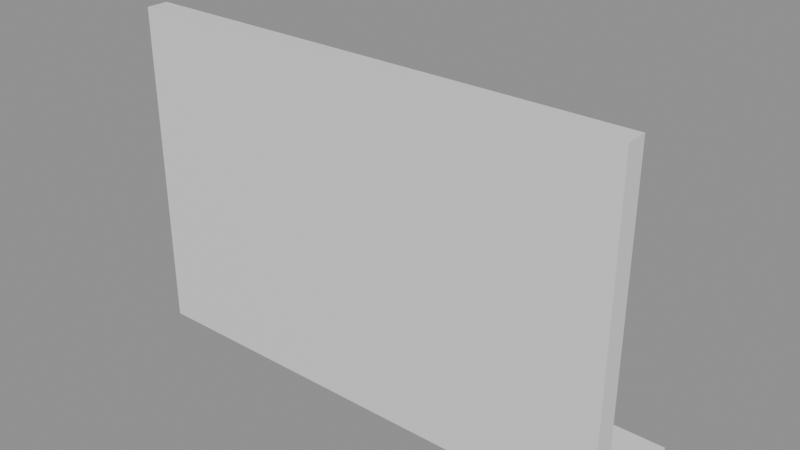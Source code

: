 # Source: building_lego.blend  (saved by Blender 5.0.119; exported with 4.5.12 LTS)
import bpy
from mathutils import Matrix  # noqa: F401  (used for matrix-valued properties, if any)

bpy.ops.wm.read_factory_settings(use_empty=True)
scene = bpy.context.scene
scene.name = 'Scene'

# ---- collections
col_01_paredes_externas = bpy.data.collections.new('01_Paredes_Externas'); scene.collection.children.link(col_01_paredes_externas)
col_03_pisos_escadas = bpy.data.collections.new('03_Pisos_Escadas'); scene.collection.children.link(col_03_pisos_escadas)

# ---- materials (node trees are filled in below, after node groups)
mat_mat_parede_externa = bpy.data.materials.new('Mat_Parede_Externa')
mat_mat_pisos = bpy.data.materials.new('Mat_Pisos')

# ---- material node trees
mat_mat_parede_externa.use_nodes = True; mat_mat_parede_externa.node_tree.nodes.clear()
_N = mat_mat_parede_externa.node_tree.nodes; _L = mat_mat_parede_externa.node_tree.links
n0 = _N.new('ShaderNodeBsdfPrincipled'); n0.name = 'BSDF - Pré-fundamentado'; n0.location = (-200, 100)
n1 = _N.new('ShaderNodeOutputMaterial'); n1.name = 'Saída de material'; n1.location = (200, 100)
_L.new(n0.outputs[0], n1.inputs[0])
n1.is_active_output = True
mat_mat_pisos.use_nodes = True; mat_mat_pisos.node_tree.nodes.clear()
_N = mat_mat_pisos.node_tree.nodes; _L = mat_mat_pisos.node_tree.links
n0 = _N.new('ShaderNodeBsdfPrincipled'); n0.name = 'BSDF - Pré-fundamentado'; n0.location = (-200, 100)
n1 = _N.new('ShaderNodeOutputMaterial'); n1.name = 'Saída de material'; n1.location = (200, 100)
_L.new(n0.outputs[0], n1.inputs[0])
n1.is_active_output = True

# ---- meshes
me_bloco_dungeon_wall_4760_1175_z0 = bpy.data.meshes.new('Bloco_dungeon_wall_4760_1175_z0')
me_bloco_dungeon_wall_4760_1175_z0.from_pydata([(-0.5, -0.175, -1.32), (0.5, -0.175, -1.32), (0.5, 0.175, -1.32), (-0.5, 0.175, -1.32), (-0.5, -0.175, 1.32), (0.5, -0.175, 1.32), (0.5, 0.175, 1.32), (-0.5, 0.175, 1.32)], [], [(0, 1, 2, 3), (4, 7, 6, 5), (0, 4, 5, 1), (2, 6, 7, 3), (0, 3, 7, 4), (1, 5, 6, 2)])
me_bloco_dungeon_wall_4760_1175_z0.materials.append(mat_mat_parede_externa)
me_bloco_dungeon_wall_4760_1175_z0.update()
me_bloco_dungeon_wall_4760_1175_z22 = bpy.data.meshes.new('Bloco_dungeon_wall_4760_1175_z22')
me_bloco_dungeon_wall_4760_1175_z22.from_pydata([(-0.5, -0.175, -1.32), (0.5, -0.175, -1.32), (0.5, 0.175, -1.32), (-0.5, 0.175, -1.32), (-0.5, -0.175, 1.32), (0.5, -0.175, 1.32), (0.5, 0.175, 1.32), (-0.5, 0.175, 1.32)], [], [(0, 1, 2, 3), (4, 7, 6, 5), (0, 4, 5, 1), (2, 6, 7, 3), (0, 3, 7, 4), (1, 5, 6, 2)])
me_bloco_dungeon_wall_4760_1175_z22.materials.append(mat_mat_parede_externa)
me_bloco_dungeon_wall_4760_1175_z22.update()
me_bloco_dungeon_wall_4761_1175_z0 = bpy.data.meshes.new('Bloco_dungeon_wall_4761_1175_z0')
me_bloco_dungeon_wall_4761_1175_z0.from_pydata([(-0.5, -0.175, -1.32), (0.5, -0.175, -1.32), (0.5, 0.175, -1.32), (-0.5, 0.175, -1.32), (-0.5, -0.175, 1.32), (0.5, -0.175, 1.32), (0.5, 0.175, 1.32), (-0.5, 0.175, 1.32)], [], [(0, 1, 2, 3), (4, 7, 6, 5), (0, 4, 5, 1), (2, 6, 7, 3), (0, 3, 7, 4), (1, 5, 6, 2)])
me_bloco_dungeon_wall_4761_1175_z0.materials.append(mat_mat_parede_externa)
me_bloco_dungeon_wall_4761_1175_z0.update()
me_bloco_dungeon_wall_4761_1175_z22 = bpy.data.meshes.new('Bloco_dungeon_wall_4761_1175_z22')
me_bloco_dungeon_wall_4761_1175_z22.from_pydata([(-0.5, -0.175, -1.32), (0.5, -0.175, -1.32), (0.5, 0.175, -1.32), (-0.5, 0.175, -1.32), (-0.5, -0.175, 1.32), (0.5, -0.175, 1.32), (0.5, 0.175, 1.32), (-0.5, 0.175, 1.32)], [], [(0, 1, 2, 3), (4, 7, 6, 5), (0, 4, 5, 1), (2, 6, 7, 3), (0, 3, 7, 4), (1, 5, 6, 2)])
me_bloco_dungeon_wall_4761_1175_z22.materials.append(mat_mat_parede_externa)
me_bloco_dungeon_wall_4761_1175_z22.update()
me_bloco_dungeon_wall_4762_1175_z0 = bpy.data.meshes.new('Bloco_dungeon_wall_4762_1175_z0')
me_bloco_dungeon_wall_4762_1175_z0.from_pydata([(-0.5, -0.175, -1.32), (0.5, -0.175, -1.32), (0.5, 0.175, -1.32), (-0.5, 0.175, -1.32), (-0.5, -0.175, 1.32), (0.5, -0.175, 1.32), (0.5, 0.175, 1.32), (-0.5, 0.175, 1.32)], [], [(0, 1, 2, 3), (4, 7, 6, 5), (0, 4, 5, 1), (2, 6, 7, 3), (0, 3, 7, 4), (1, 5, 6, 2)])
me_bloco_dungeon_wall_4762_1175_z0.materials.append(mat_mat_parede_externa)
me_bloco_dungeon_wall_4762_1175_z0.update()
me_bloco_dungeon_wall_4762_1175_z22 = bpy.data.meshes.new('Bloco_dungeon_wall_4762_1175_z22')
me_bloco_dungeon_wall_4762_1175_z22.from_pydata([(-0.5, -0.175, -1.32), (0.5, -0.175, -1.32), (0.5, 0.175, -1.32), (-0.5, 0.175, -1.32), (-0.5, -0.175, 1.32), (0.5, -0.175, 1.32), (0.5, 0.175, 1.32), (-0.5, 0.175, 1.32)], [], [(0, 1, 2, 3), (4, 7, 6, 5), (0, 4, 5, 1), (2, 6, 7, 3), (0, 3, 7, 4), (1, 5, 6, 2)])
me_bloco_dungeon_wall_4762_1175_z22.materials.append(mat_mat_parede_externa)
me_bloco_dungeon_wall_4762_1175_z22.update()
me_bloco_dungeon_wall_4763_1175_z0 = bpy.data.meshes.new('Bloco_dungeon_wall_4763_1175_z0')
me_bloco_dungeon_wall_4763_1175_z0.from_pydata([(-0.5, -0.175, -1.32), (0.5, -0.175, -1.32), (0.5, 0.175, -1.32), (-0.5, 0.175, -1.32), (-0.5, -0.175, 1.32), (0.5, -0.175, 1.32), (0.5, 0.175, 1.32), (-0.5, 0.175, 1.32)], [], [(0, 1, 2, 3), (4, 7, 6, 5), (0, 4, 5, 1), (2, 6, 7, 3), (0, 3, 7, 4), (1, 5, 6, 2)])
me_bloco_dungeon_wall_4763_1175_z0.materials.append(mat_mat_parede_externa)
me_bloco_dungeon_wall_4763_1175_z0.update()
me_bloco_dungeon_wall_4763_1175_z22 = bpy.data.meshes.new('Bloco_dungeon_wall_4763_1175_z22')
me_bloco_dungeon_wall_4763_1175_z22.from_pydata([(-0.5, -0.175, -1.32), (0.5, -0.175, -1.32), (0.5, 0.175, -1.32), (-0.5, 0.175, -1.32), (-0.5, -0.175, 1.32), (0.5, -0.175, 1.32), (0.5, 0.175, 1.32), (-0.5, 0.175, 1.32)], [], [(0, 1, 2, 3), (4, 7, 6, 5), (0, 4, 5, 1), (2, 6, 7, 3), (0, 3, 7, 4), (1, 5, 6, 2)])
me_bloco_dungeon_wall_4763_1175_z22.materials.append(mat_mat_parede_externa)
me_bloco_dungeon_wall_4763_1175_z22.update()
me_bloco_dungeon_wall_4764_1175_z0 = bpy.data.meshes.new('Bloco_dungeon_wall_4764_1175_z0')
me_bloco_dungeon_wall_4764_1175_z0.from_pydata([(-0.5, -0.175, -1.32), (0.5, -0.175, -1.32), (0.5, 0.175, -1.32), (-0.5, 0.175, -1.32), (-0.5, -0.175, 1.32), (0.5, -0.175, 1.32), (0.5, 0.175, 1.32), (-0.5, 0.175, 1.32)], [], [(0, 1, 2, 3), (4, 7, 6, 5), (0, 4, 5, 1), (2, 6, 7, 3), (0, 3, 7, 4), (1, 5, 6, 2)])
me_bloco_dungeon_wall_4764_1175_z0.materials.append(mat_mat_parede_externa)
me_bloco_dungeon_wall_4764_1175_z0.update()
me_bloco_dungeon_wall_4764_1175_z22 = bpy.data.meshes.new('Bloco_dungeon_wall_4764_1175_z22')
me_bloco_dungeon_wall_4764_1175_z22.from_pydata([(-0.5, -0.175, -1.32), (0.5, -0.175, -1.32), (0.5, 0.175, -1.32), (-0.5, 0.175, -1.32), (-0.5, -0.175, 1.32), (0.5, -0.175, 1.32), (0.5, 0.175, 1.32), (-0.5, 0.175, 1.32)], [], [(0, 1, 2, 3), (4, 7, 6, 5), (0, 4, 5, 1), (2, 6, 7, 3), (0, 3, 7, 4), (1, 5, 6, 2)])
me_bloco_dungeon_wall_4764_1175_z22.materials.append(mat_mat_parede_externa)
me_bloco_dungeon_wall_4764_1175_z22.update()
me_bloco_dungeon_wall_4765_1175_z0 = bpy.data.meshes.new('Bloco_dungeon_wall_4765_1175_z0')
me_bloco_dungeon_wall_4765_1175_z0.from_pydata([(-0.5, -0.175, -1.32), (0.5, -0.175, -1.32), (0.5, 0.175, -1.32), (-0.5, 0.175, -1.32), (-0.5, -0.175, 1.32), (0.5, -0.175, 1.32), (0.5, 0.175, 1.32), (-0.5, 0.175, 1.32)], [], [(0, 1, 2, 3), (4, 7, 6, 5), (0, 4, 5, 1), (2, 6, 7, 3), (0, 3, 7, 4), (1, 5, 6, 2)])
me_bloco_dungeon_wall_4765_1175_z0.materials.append(mat_mat_parede_externa)
me_bloco_dungeon_wall_4765_1175_z0.update()
me_bloco_dungeon_wall_4765_1175_z22 = bpy.data.meshes.new('Bloco_dungeon_wall_4765_1175_z22')
me_bloco_dungeon_wall_4765_1175_z22.from_pydata([(-0.5, -0.175, -1.32), (0.5, -0.175, -1.32), (0.5, 0.175, -1.32), (-0.5, 0.175, -1.32), (-0.5, -0.175, 1.32), (0.5, -0.175, 1.32), (0.5, 0.175, 1.32), (-0.5, 0.175, 1.32)], [], [(0, 1, 2, 3), (4, 7, 6, 5), (0, 4, 5, 1), (2, 6, 7, 3), (0, 3, 7, 4), (1, 5, 6, 2)])
me_bloco_dungeon_wall_4765_1175_z22.materials.append(mat_mat_parede_externa)
me_bloco_dungeon_wall_4765_1175_z22.update()
me_bloco_dungeon_wall_4766_1175_z0 = bpy.data.meshes.new('Bloco_dungeon_wall_4766_1175_z0')
me_bloco_dungeon_wall_4766_1175_z0.from_pydata([(-0.5, -0.175, -1.32), (0.5, -0.175, -1.32), (0.5, 0.175, -1.32), (-0.5, 0.175, -1.32), (-0.5, -0.175, 1.32), (0.5, -0.175, 1.32), (0.5, 0.175, 1.32), (-0.5, 0.175, 1.32)], [], [(0, 1, 2, 3), (4, 7, 6, 5), (0, 4, 5, 1), (2, 6, 7, 3), (0, 3, 7, 4), (1, 5, 6, 2)])
me_bloco_dungeon_wall_4766_1175_z0.materials.append(mat_mat_parede_externa)
me_bloco_dungeon_wall_4766_1175_z0.update()
me_bloco_dungeon_wall_4766_1175_z22 = bpy.data.meshes.new('Bloco_dungeon_wall_4766_1175_z22')
me_bloco_dungeon_wall_4766_1175_z22.from_pydata([(-0.5, -0.175, -1.32), (0.5, -0.175, -1.32), (0.5, 0.175, -1.32), (-0.5, 0.175, -1.32), (-0.5, -0.175, 1.32), (0.5, -0.175, 1.32), (0.5, 0.175, 1.32), (-0.5, 0.175, 1.32)], [], [(0, 1, 2, 3), (4, 7, 6, 5), (0, 4, 5, 1), (2, 6, 7, 3), (0, 3, 7, 4), (1, 5, 6, 2)])
me_bloco_dungeon_wall_4766_1175_z22.materials.append(mat_mat_parede_externa)
me_bloco_dungeon_wall_4766_1175_z22.update()
me_bloco_dungeon_wall_4767_1175_z0 = bpy.data.meshes.new('Bloco_dungeon_wall_4767_1175_z0')
me_bloco_dungeon_wall_4767_1175_z0.from_pydata([(-0.5, -0.175, -1.32), (0.5, -0.175, -1.32), (0.5, 0.175, -1.32), (-0.5, 0.175, -1.32), (-0.5, -0.175, 1.32), (0.5, -0.175, 1.32), (0.5, 0.175, 1.32), (-0.5, 0.175, 1.32)], [], [(0, 1, 2, 3), (4, 7, 6, 5), (0, 4, 5, 1), (2, 6, 7, 3), (0, 3, 7, 4), (1, 5, 6, 2)])
me_bloco_dungeon_wall_4767_1175_z0.materials.append(mat_mat_parede_externa)
me_bloco_dungeon_wall_4767_1175_z0.update()
me_bloco_dungeon_wall_4767_1175_z22 = bpy.data.meshes.new('Bloco_dungeon_wall_4767_1175_z22')
me_bloco_dungeon_wall_4767_1175_z22.from_pydata([(-0.5, -0.175, -1.32), (0.5, -0.175, -1.32), (0.5, 0.175, -1.32), (-0.5, 0.175, -1.32), (-0.5, -0.175, 1.32), (0.5, -0.175, 1.32), (0.5, 0.175, 1.32), (-0.5, 0.175, 1.32)], [], [(0, 1, 2, 3), (4, 7, 6, 5), (0, 4, 5, 1), (2, 6, 7, 3), (0, 3, 7, 4), (1, 5, 6, 2)])
me_bloco_dungeon_wall_4767_1175_z22.materials.append(mat_mat_parede_externa)
me_bloco_dungeon_wall_4767_1175_z22.update()
me_bloco_wall_torch_4766_1176_z15 = bpy.data.meshes.new('Bloco_wall_torch_4766_1176_z15')
me_bloco_wall_torch_4766_1176_z15.from_pydata([(-0.5, -0.175, -0.06), (0.5, -0.175, -0.06), (0.5, 0.175, -0.06), (-0.5, 0.175, -0.06), (-0.5, -0.175, 0.06), (0.5, -0.175, 0.06), (0.5, 0.175, 0.06), (-0.5, 0.175, 0.06)], [], [(0, 1, 2, 3), (4, 7, 6, 5), (0, 4, 5, 1), (2, 6, 7, 3), (0, 3, 7, 4), (1, 5, 6, 2)])
me_bloco_wall_torch_4766_1176_z15.materials.append(mat_mat_parede_externa)
me_bloco_wall_torch_4766_1176_z15.update()
me_piso_cave_floor_4760_1176_z0 = bpy.data.meshes.new('Piso_cave_floor_4760_1176_z0')
me_piso_cave_floor_4760_1176_z0.from_pydata([(-0.5, -0.5, -0.05), (0.5, -0.5, -0.05), (0.5, 0.5, -0.05), (-0.5, 0.5, -0.05), (-0.5, -0.5, 0.05), (0.5, -0.5, 0.05), (0.5, 0.5, 0.05), (-0.5, 0.5, 0.05)], [], [(0, 1, 2, 3), (4, 7, 6, 5), (0, 4, 5, 1), (2, 6, 7, 3), (0, 3, 7, 4), (1, 5, 6, 2)])
me_piso_cave_floor_4760_1176_z0.materials.append(mat_mat_pisos)
me_piso_cave_floor_4760_1176_z0.update()
me_piso_cave_floor_4761_1176_z0 = bpy.data.meshes.new('Piso_cave_floor_4761_1176_z0')
me_piso_cave_floor_4761_1176_z0.from_pydata([(-0.5, -0.5, -0.05), (0.5, -0.5, -0.05), (0.5, 0.5, -0.05), (-0.5, 0.5, -0.05), (-0.5, -0.5, 0.05), (0.5, -0.5, 0.05), (0.5, 0.5, 0.05), (-0.5, 0.5, 0.05)], [], [(0, 1, 2, 3), (4, 7, 6, 5), (0, 4, 5, 1), (2, 6, 7, 3), (0, 3, 7, 4), (1, 5, 6, 2)])
me_piso_cave_floor_4761_1176_z0.materials.append(mat_mat_pisos)
me_piso_cave_floor_4761_1176_z0.update()
me_piso_cave_floor_4762_1176_z0 = bpy.data.meshes.new('Piso_cave_floor_4762_1176_z0')
me_piso_cave_floor_4762_1176_z0.from_pydata([(-0.5, -0.5, -0.05), (0.5, -0.5, -0.05), (0.5, 0.5, -0.05), (-0.5, 0.5, -0.05), (-0.5, -0.5, 0.05), (0.5, -0.5, 0.05), (0.5, 0.5, 0.05), (-0.5, 0.5, 0.05)], [], [(0, 1, 2, 3), (4, 7, 6, 5), (0, 4, 5, 1), (2, 6, 7, 3), (0, 3, 7, 4), (1, 5, 6, 2)])
me_piso_cave_floor_4762_1176_z0.materials.append(mat_mat_pisos)
me_piso_cave_floor_4762_1176_z0.update()
me_piso_cave_floor_4763_1176_z0 = bpy.data.meshes.new('Piso_cave_floor_4763_1176_z0')
me_piso_cave_floor_4763_1176_z0.from_pydata([(-0.5, -0.5, -0.05), (0.5, -0.5, -0.05), (0.5, 0.5, -0.05), (-0.5, 0.5, -0.05), (-0.5, -0.5, 0.05), (0.5, -0.5, 0.05), (0.5, 0.5, 0.05), (-0.5, 0.5, 0.05)], [], [(0, 1, 2, 3), (4, 7, 6, 5), (0, 4, 5, 1), (2, 6, 7, 3), (0, 3, 7, 4), (1, 5, 6, 2)])
me_piso_cave_floor_4763_1176_z0.materials.append(mat_mat_pisos)
me_piso_cave_floor_4763_1176_z0.update()
me_piso_cave_floor_4764_1176_z0 = bpy.data.meshes.new('Piso_cave_floor_4764_1176_z0')
me_piso_cave_floor_4764_1176_z0.from_pydata([(-0.5, -0.5, -0.05), (0.5, -0.5, -0.05), (0.5, 0.5, -0.05), (-0.5, 0.5, -0.05), (-0.5, -0.5, 0.05), (0.5, -0.5, 0.05), (0.5, 0.5, 0.05), (-0.5, 0.5, 0.05)], [], [(0, 1, 2, 3), (4, 7, 6, 5), (0, 4, 5, 1), (2, 6, 7, 3), (0, 3, 7, 4), (1, 5, 6, 2)])
me_piso_cave_floor_4764_1176_z0.materials.append(mat_mat_pisos)
me_piso_cave_floor_4764_1176_z0.update()
me_piso_cave_floor_4765_1176_z0 = bpy.data.meshes.new('Piso_cave_floor_4765_1176_z0')
me_piso_cave_floor_4765_1176_z0.from_pydata([(-0.5, -0.5, -0.05), (0.5, -0.5, -0.05), (0.5, 0.5, -0.05), (-0.5, 0.5, -0.05), (-0.5, -0.5, 0.05), (0.5, -0.5, 0.05), (0.5, 0.5, 0.05), (-0.5, 0.5, 0.05)], [], [(0, 1, 2, 3), (4, 7, 6, 5), (0, 4, 5, 1), (2, 6, 7, 3), (0, 3, 7, 4), (1, 5, 6, 2)])
me_piso_cave_floor_4765_1176_z0.materials.append(mat_mat_pisos)
me_piso_cave_floor_4765_1176_z0.update()
me_piso_cave_floor_4766_1176_z0 = bpy.data.meshes.new('Piso_cave_floor_4766_1176_z0')
me_piso_cave_floor_4766_1176_z0.from_pydata([(-0.5, -0.5, -0.05), (0.5, -0.5, -0.05), (0.5, 0.5, -0.05), (-0.5, 0.5, -0.05), (-0.5, -0.5, 0.05), (0.5, -0.5, 0.05), (0.5, 0.5, 0.05), (-0.5, 0.5, 0.05)], [], [(0, 1, 2, 3), (4, 7, 6, 5), (0, 4, 5, 1), (2, 6, 7, 3), (0, 3, 7, 4), (1, 5, 6, 2)])
me_piso_cave_floor_4766_1176_z0.materials.append(mat_mat_pisos)
me_piso_cave_floor_4766_1176_z0.update()
me_piso_cave_floor_4767_1176_z0 = bpy.data.meshes.new('Piso_cave_floor_4767_1176_z0')
me_piso_cave_floor_4767_1176_z0.from_pydata([(-0.5, -0.5, -0.05), (0.5, -0.5, -0.05), (0.5, 0.5, -0.05), (-0.5, 0.5, -0.05), (-0.5, -0.5, 0.05), (0.5, -0.5, 0.05), (0.5, 0.5, 0.05), (-0.5, 0.5, 0.05)], [], [(0, 1, 2, 3), (4, 7, 6, 5), (0, 4, 5, 1), (2, 6, 7, 3), (0, 3, 7, 4), (1, 5, 6, 2)])
me_piso_cave_floor_4767_1176_z0.materials.append(mat_mat_pisos)
me_piso_cave_floor_4767_1176_z0.update()

# ---- objects
ob_parede_externa_norte_y1175_x4760_4767 = bpy.data.objects.new('Parede_Externa_Norte_Y1175_X4760_4767', None)
ob_bloco_dungeon_wall_4760_1175_z0 = bpy.data.objects.new('Bloco_dungeon_wall_4760_1175_z0', me_bloco_dungeon_wall_4760_1175_z0)
ob_bloco_dungeon_wall_4760_1175_z22 = bpy.data.objects.new('Bloco_dungeon_wall_4760_1175_z22', me_bloco_dungeon_wall_4760_1175_z22)
ob_bloco_dungeon_wall_4761_1175_z0 = bpy.data.objects.new('Bloco_dungeon_wall_4761_1175_z0', me_bloco_dungeon_wall_4761_1175_z0)
ob_bloco_dungeon_wall_4761_1175_z22 = bpy.data.objects.new('Bloco_dungeon_wall_4761_1175_z22', me_bloco_dungeon_wall_4761_1175_z22)
ob_bloco_dungeon_wall_4762_1175_z0 = bpy.data.objects.new('Bloco_dungeon_wall_4762_1175_z0', me_bloco_dungeon_wall_4762_1175_z0)
ob_bloco_dungeon_wall_4762_1175_z22 = bpy.data.objects.new('Bloco_dungeon_wall_4762_1175_z22', me_bloco_dungeon_wall_4762_1175_z22)
ob_bloco_dungeon_wall_4763_1175_z0 = bpy.data.objects.new('Bloco_dungeon_wall_4763_1175_z0', me_bloco_dungeon_wall_4763_1175_z0)
ob_bloco_dungeon_wall_4763_1175_z22 = bpy.data.objects.new('Bloco_dungeon_wall_4763_1175_z22', me_bloco_dungeon_wall_4763_1175_z22)
ob_bloco_dungeon_wall_4764_1175_z0 = bpy.data.objects.new('Bloco_dungeon_wall_4764_1175_z0', me_bloco_dungeon_wall_4764_1175_z0)
ob_bloco_dungeon_wall_4764_1175_z22 = bpy.data.objects.new('Bloco_dungeon_wall_4764_1175_z22', me_bloco_dungeon_wall_4764_1175_z22)
ob_bloco_dungeon_wall_4765_1175_z0 = bpy.data.objects.new('Bloco_dungeon_wall_4765_1175_z0', me_bloco_dungeon_wall_4765_1175_z0)
ob_bloco_dungeon_wall_4765_1175_z22 = bpy.data.objects.new('Bloco_dungeon_wall_4765_1175_z22', me_bloco_dungeon_wall_4765_1175_z22)
ob_bloco_dungeon_wall_4766_1175_z0 = bpy.data.objects.new('Bloco_dungeon_wall_4766_1175_z0', me_bloco_dungeon_wall_4766_1175_z0)
ob_bloco_dungeon_wall_4766_1175_z22 = bpy.data.objects.new('Bloco_dungeon_wall_4766_1175_z22', me_bloco_dungeon_wall_4766_1175_z22)
ob_bloco_dungeon_wall_4767_1175_z0 = bpy.data.objects.new('Bloco_dungeon_wall_4767_1175_z0', me_bloco_dungeon_wall_4767_1175_z0)
ob_bloco_dungeon_wall_4767_1175_z22 = bpy.data.objects.new('Bloco_dungeon_wall_4767_1175_z22', me_bloco_dungeon_wall_4767_1175_z22)
ob_parede_externa_sul_y1176_x4766_4766 = bpy.data.objects.new('Parede_Externa_Sul_Y1176_X4766_4766', None)
ob_bloco_wall_torch_4766_1176_z15 = bpy.data.objects.new('Bloco_wall_torch_4766_1176_z15', me_bloco_wall_torch_4766_1176_z15)
ob_pisos_lajes = bpy.data.objects.new('Pisos_Lajes', None)
ob_piso_cave_floor_4760_1176_z0 = bpy.data.objects.new('Piso_cave_floor_4760_1176_z0', me_piso_cave_floor_4760_1176_z0)
ob_piso_cave_floor_4761_1176_z0 = bpy.data.objects.new('Piso_cave_floor_4761_1176_z0', me_piso_cave_floor_4761_1176_z0)
ob_piso_cave_floor_4762_1176_z0 = bpy.data.objects.new('Piso_cave_floor_4762_1176_z0', me_piso_cave_floor_4762_1176_z0)
ob_piso_cave_floor_4763_1176_z0 = bpy.data.objects.new('Piso_cave_floor_4763_1176_z0', me_piso_cave_floor_4763_1176_z0)
ob_piso_cave_floor_4764_1176_z0 = bpy.data.objects.new('Piso_cave_floor_4764_1176_z0', me_piso_cave_floor_4764_1176_z0)
ob_piso_cave_floor_4765_1176_z0 = bpy.data.objects.new('Piso_cave_floor_4765_1176_z0', me_piso_cave_floor_4765_1176_z0)
ob_piso_cave_floor_4766_1176_z0 = bpy.data.objects.new('Piso_cave_floor_4766_1176_z0', me_piso_cave_floor_4766_1176_z0)
ob_piso_cave_floor_4767_1176_z0 = bpy.data.objects.new('Piso_cave_floor_4767_1176_z0', me_piso_cave_floor_4767_1176_z0)

# ---- transforms, parenting, visibility, modifiers, constraints
ob_parede_externa_norte_y1175_x4760_4767.location = (0.0, -0.5, 0.0)
ob_parede_externa_norte_y1175_x4760_4767.empty_display_type = 'CUBE'
ob_bloco_dungeon_wall_4760_1175_z0.parent = ob_parede_externa_norte_y1175_x4760_4767
ob_bloco_dungeon_wall_4760_1175_z0.matrix_parent_inverse = Matrix(((1.0, -0.0, 0.0, -0.0), (-0.0, 1.0, -0.0, 0.5), (0.0, -0.0, 1.0, -0.0), (-0.0, 0.0, -0.0, 1.0)))
ob_bloco_dungeon_wall_4760_1175_z0.location = (-3.5, -0.825, 1.32)
ob_bloco_dungeon_wall_4760_1175_z22.parent = ob_parede_externa_norte_y1175_x4760_4767
ob_bloco_dungeon_wall_4760_1175_z22.matrix_parent_inverse = Matrix(((1.0, -0.0, 0.0, -0.0), (-0.0, 1.0, -0.0, 0.5), (0.0, -0.0, 1.0, -0.0), (-0.0, 0.0, -0.0, 1.0)))
ob_bloco_dungeon_wall_4760_1175_z22.location = (-3.5, -0.825, 3.96)
ob_bloco_dungeon_wall_4761_1175_z0.parent = ob_parede_externa_norte_y1175_x4760_4767
ob_bloco_dungeon_wall_4761_1175_z0.matrix_parent_inverse = Matrix(((1.0, -0.0, 0.0, -0.0), (-0.0, 1.0, -0.0, 0.5), (0.0, -0.0, 1.0, -0.0), (-0.0, 0.0, -0.0, 1.0)))
ob_bloco_dungeon_wall_4761_1175_z0.location = (-2.5, -0.825, 1.32)
ob_bloco_dungeon_wall_4761_1175_z22.parent = ob_parede_externa_norte_y1175_x4760_4767
ob_bloco_dungeon_wall_4761_1175_z22.matrix_parent_inverse = Matrix(((1.0, -0.0, 0.0, -0.0), (-0.0, 1.0, -0.0, 0.5), (0.0, -0.0, 1.0, -0.0), (-0.0, 0.0, -0.0, 1.0)))
ob_bloco_dungeon_wall_4761_1175_z22.location = (-2.5, -0.825, 3.96)
ob_bloco_dungeon_wall_4762_1175_z0.parent = ob_parede_externa_norte_y1175_x4760_4767
ob_bloco_dungeon_wall_4762_1175_z0.matrix_parent_inverse = Matrix(((1.0, -0.0, 0.0, -0.0), (-0.0, 1.0, -0.0, 0.5), (0.0, -0.0, 1.0, -0.0), (-0.0, 0.0, -0.0, 1.0)))
ob_bloco_dungeon_wall_4762_1175_z0.location = (-1.5, -0.825, 1.32)
ob_bloco_dungeon_wall_4762_1175_z22.parent = ob_parede_externa_norte_y1175_x4760_4767
ob_bloco_dungeon_wall_4762_1175_z22.matrix_parent_inverse = Matrix(((1.0, -0.0, 0.0, -0.0), (-0.0, 1.0, -0.0, 0.5), (0.0, -0.0, 1.0, -0.0), (-0.0, 0.0, -0.0, 1.0)))
ob_bloco_dungeon_wall_4762_1175_z22.location = (-1.5, -0.825, 3.96)
ob_bloco_dungeon_wall_4763_1175_z0.parent = ob_parede_externa_norte_y1175_x4760_4767
ob_bloco_dungeon_wall_4763_1175_z0.matrix_parent_inverse = Matrix(((1.0, -0.0, 0.0, -0.0), (-0.0, 1.0, -0.0, 0.5), (0.0, -0.0, 1.0, -0.0), (-0.0, 0.0, -0.0, 1.0)))
ob_bloco_dungeon_wall_4763_1175_z0.location = (-0.5, -0.825, 1.32)
ob_bloco_dungeon_wall_4763_1175_z22.parent = ob_parede_externa_norte_y1175_x4760_4767
ob_bloco_dungeon_wall_4763_1175_z22.matrix_parent_inverse = Matrix(((1.0, -0.0, 0.0, -0.0), (-0.0, 1.0, -0.0, 0.5), (0.0, -0.0, 1.0, -0.0), (-0.0, 0.0, -0.0, 1.0)))
ob_bloco_dungeon_wall_4763_1175_z22.location = (-0.5, -0.825, 3.96)
ob_bloco_dungeon_wall_4764_1175_z0.parent = ob_parede_externa_norte_y1175_x4760_4767
ob_bloco_dungeon_wall_4764_1175_z0.matrix_parent_inverse = Matrix(((1.0, -0.0, 0.0, -0.0), (-0.0, 1.0, -0.0, 0.5), (0.0, -0.0, 1.0, -0.0), (-0.0, 0.0, -0.0, 1.0)))
ob_bloco_dungeon_wall_4764_1175_z0.location = (0.5, -0.825, 1.32)
ob_bloco_dungeon_wall_4764_1175_z22.parent = ob_parede_externa_norte_y1175_x4760_4767
ob_bloco_dungeon_wall_4764_1175_z22.matrix_parent_inverse = Matrix(((1.0, -0.0, 0.0, -0.0), (-0.0, 1.0, -0.0, 0.5), (0.0, -0.0, 1.0, -0.0), (-0.0, 0.0, -0.0, 1.0)))
ob_bloco_dungeon_wall_4764_1175_z22.location = (0.5, -0.825, 3.96)
ob_bloco_dungeon_wall_4765_1175_z0.parent = ob_parede_externa_norte_y1175_x4760_4767
ob_bloco_dungeon_wall_4765_1175_z0.matrix_parent_inverse = Matrix(((1.0, -0.0, 0.0, -0.0), (-0.0, 1.0, -0.0, 0.5), (0.0, -0.0, 1.0, -0.0), (-0.0, 0.0, -0.0, 1.0)))
ob_bloco_dungeon_wall_4765_1175_z0.location = (1.5, -0.825, 1.32)
ob_bloco_dungeon_wall_4765_1175_z22.parent = ob_parede_externa_norte_y1175_x4760_4767
ob_bloco_dungeon_wall_4765_1175_z22.matrix_parent_inverse = Matrix(((1.0, -0.0, 0.0, -0.0), (-0.0, 1.0, -0.0, 0.5), (0.0, -0.0, 1.0, -0.0), (-0.0, 0.0, -0.0, 1.0)))
ob_bloco_dungeon_wall_4765_1175_z22.location = (1.5, -0.825, 3.96)
ob_bloco_dungeon_wall_4766_1175_z0.parent = ob_parede_externa_norte_y1175_x4760_4767
ob_bloco_dungeon_wall_4766_1175_z0.matrix_parent_inverse = Matrix(((1.0, -0.0, 0.0, -0.0), (-0.0, 1.0, -0.0, 0.5), (0.0, -0.0, 1.0, -0.0), (-0.0, 0.0, -0.0, 1.0)))
ob_bloco_dungeon_wall_4766_1175_z0.location = (2.5, -0.825, 1.32)
ob_bloco_dungeon_wall_4766_1175_z22.parent = ob_parede_externa_norte_y1175_x4760_4767
ob_bloco_dungeon_wall_4766_1175_z22.matrix_parent_inverse = Matrix(((1.0, -0.0, 0.0, -0.0), (-0.0, 1.0, -0.0, 0.5), (0.0, -0.0, 1.0, -0.0), (-0.0, 0.0, -0.0, 1.0)))
ob_bloco_dungeon_wall_4766_1175_z22.location = (2.5, -0.825, 3.96)
ob_bloco_dungeon_wall_4767_1175_z0.parent = ob_parede_externa_norte_y1175_x4760_4767
ob_bloco_dungeon_wall_4767_1175_z0.matrix_parent_inverse = Matrix(((1.0, -0.0, 0.0, -0.0), (-0.0, 1.0, -0.0, 0.5), (0.0, -0.0, 1.0, -0.0), (-0.0, 0.0, -0.0, 1.0)))
ob_bloco_dungeon_wall_4767_1175_z0.location = (3.5, -0.825, 1.32)
ob_bloco_dungeon_wall_4767_1175_z22.parent = ob_parede_externa_norte_y1175_x4760_4767
ob_bloco_dungeon_wall_4767_1175_z22.matrix_parent_inverse = Matrix(((1.0, -0.0, 0.0, -0.0), (-0.0, 1.0, -0.0, 0.5), (0.0, -0.0, 1.0, -0.0), (-0.0, 0.0, -0.0, 1.0)))
ob_bloco_dungeon_wall_4767_1175_z22.location = (3.5, -0.825, 3.96)
ob_parede_externa_sul_y1176_x4766_4766.location = (2.5, 0.5, 1.8)
ob_parede_externa_sul_y1176_x4766_4766.empty_display_type = 'CUBE'
ob_bloco_wall_torch_4766_1176_z15.parent = ob_parede_externa_sul_y1176_x4766_4766
ob_bloco_wall_torch_4766_1176_z15.matrix_parent_inverse = Matrix(((1.0, -0.0, 0.0, -2.5), (-0.0, 1.0, -0.0, -0.5), (0.0, -0.0, 1.0, -1.8), (-0.0, 0.0, -0.0, 1.0)))
ob_bloco_wall_torch_4766_1176_z15.location = (2.5, 0.175, 1.86)
ob_pisos_lajes.location = (0.0, 0.0, 0.0)
ob_pisos_lajes.empty_display_type = 'CUBE'
ob_piso_cave_floor_4760_1176_z0.parent = ob_pisos_lajes
ob_piso_cave_floor_4760_1176_z0.location = (-3.5, 0.5, -0.05)
ob_piso_cave_floor_4761_1176_z0.parent = ob_pisos_lajes
ob_piso_cave_floor_4761_1176_z0.location = (-2.5, 0.5, -0.05)
ob_piso_cave_floor_4762_1176_z0.parent = ob_pisos_lajes
ob_piso_cave_floor_4762_1176_z0.location = (-1.5, 0.5, -0.05)
ob_piso_cave_floor_4763_1176_z0.parent = ob_pisos_lajes
ob_piso_cave_floor_4763_1176_z0.location = (-0.5, 0.5, -0.05)
ob_piso_cave_floor_4764_1176_z0.parent = ob_pisos_lajes
ob_piso_cave_floor_4764_1176_z0.location = (0.5, 0.5, -0.05)
ob_piso_cave_floor_4765_1176_z0.parent = ob_pisos_lajes
ob_piso_cave_floor_4765_1176_z0.location = (1.5, 0.5, -0.05)
ob_piso_cave_floor_4766_1176_z0.parent = ob_pisos_lajes
ob_piso_cave_floor_4766_1176_z0.location = (2.5, 0.5, -0.05)
ob_piso_cave_floor_4767_1176_z0.parent = ob_pisos_lajes
ob_piso_cave_floor_4767_1176_z0.location = (3.5, 0.5, -0.05)

# ---- collection membership
col_01_paredes_externas.objects.link(ob_parede_externa_norte_y1175_x4760_4767)
col_01_paredes_externas.objects.link(ob_bloco_dungeon_wall_4760_1175_z0)
col_01_paredes_externas.objects.link(ob_bloco_dungeon_wall_4760_1175_z22)
col_01_paredes_externas.objects.link(ob_bloco_dungeon_wall_4761_1175_z0)
col_01_paredes_externas.objects.link(ob_bloco_dungeon_wall_4761_1175_z22)
col_01_paredes_externas.objects.link(ob_bloco_dungeon_wall_4762_1175_z0)
col_01_paredes_externas.objects.link(ob_bloco_dungeon_wall_4762_1175_z22)
col_01_paredes_externas.objects.link(ob_bloco_dungeon_wall_4763_1175_z0)
col_01_paredes_externas.objects.link(ob_bloco_dungeon_wall_4763_1175_z22)
col_01_paredes_externas.objects.link(ob_bloco_dungeon_wall_4764_1175_z0)
col_01_paredes_externas.objects.link(ob_bloco_dungeon_wall_4764_1175_z22)
col_01_paredes_externas.objects.link(ob_bloco_dungeon_wall_4765_1175_z0)
col_01_paredes_externas.objects.link(ob_bloco_dungeon_wall_4765_1175_z22)
col_01_paredes_externas.objects.link(ob_bloco_dungeon_wall_4766_1175_z0)
col_01_paredes_externas.objects.link(ob_bloco_dungeon_wall_4766_1175_z22)
col_01_paredes_externas.objects.link(ob_bloco_dungeon_wall_4767_1175_z0)
col_01_paredes_externas.objects.link(ob_bloco_dungeon_wall_4767_1175_z22)
col_01_paredes_externas.objects.link(ob_parede_externa_sul_y1176_x4766_4766)
col_01_paredes_externas.objects.link(ob_bloco_wall_torch_4766_1176_z15)
col_03_pisos_escadas.objects.link(ob_pisos_lajes)
col_03_pisos_escadas.objects.link(ob_piso_cave_floor_4760_1176_z0)
col_03_pisos_escadas.objects.link(ob_piso_cave_floor_4761_1176_z0)
col_03_pisos_escadas.objects.link(ob_piso_cave_floor_4762_1176_z0)
col_03_pisos_escadas.objects.link(ob_piso_cave_floor_4763_1176_z0)
col_03_pisos_escadas.objects.link(ob_piso_cave_floor_4764_1176_z0)
col_03_pisos_escadas.objects.link(ob_piso_cave_floor_4765_1176_z0)
col_03_pisos_escadas.objects.link(ob_piso_cave_floor_4766_1176_z0)
col_03_pisos_escadas.objects.link(ob_piso_cave_floor_4767_1176_z0)

# ---- scene / render settings (as saved in the file)
scene.frame_start = 1; scene.frame_end = 250; scene.frame_set(1)
scene.render.engine = 'BLENDER_EEVEE_NEXT'
scene.render.bake_bias = 0.0
scene.render.bake_samples = 0
scene.cycles.sampling_pattern = 'TABULATED_SOBOL'
scene.eevee.use_volume_custom_range = False
bpy.context.view_layer.update()

# ---- added for rendering (the .blend has no active camera and no usable light): camera, sun + grey world if the file has none
cam_auto = bpy.data.cameras.new('AutoCamera')
cam_auto.lens = 50.0
cam_auto.sensor_width = 36.0
cam_auto.clip_end = 1000.0
ob_auto_camera = bpy.data.objects.new('AutoCamera', cam_auto)
scene.collection.objects.link(ob_auto_camera)
ob_auto_camera.location = (9.10979, -10.9318, 9.87784)
ob_auto_camera.rotation_euler = (1.09748, -7.21219e-08, 0.694738)
scene.camera = ob_auto_camera
light_auto_sun = bpy.data.lights.new('AutoSun', 'SUN')
light_auto_sun.energy = 3.0
light_auto_sun.angle = 0.0523599
ob_auto_sun = bpy.data.objects.new('AutoSun', light_auto_sun)
scene.collection.objects.link(ob_auto_sun)
ob_auto_sun.rotation_euler = (0.872665, 0.174533, 0.523599)
if scene.world is None:
    world_auto = bpy.data.worlds.new('AutoWorld')
    world_auto.color = (0.3, 0.3, 0.3)
    scene.world = world_auto
bpy.context.view_layer.update()

